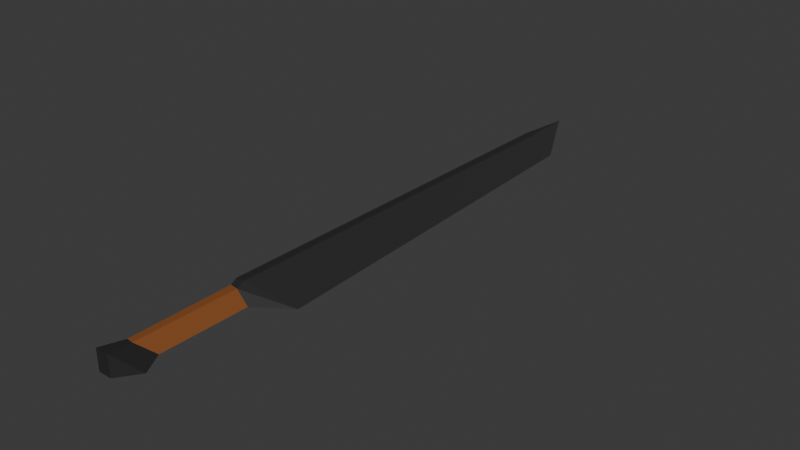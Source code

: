 # Source: sword1.blend  (saved by Blender 4.3.34; exported with 4.5.12 LTS)
import bpy
from mathutils import Matrix  # noqa: F401  (used for matrix-valued properties, if any)

bpy.ops.wm.read_factory_settings(use_empty=True)
scene = bpy.context.scene
scene.name = 'Scene'

# ---- collections
col_collection = bpy.data.collections.new('Collection'); scene.collection.children.link(col_collection)

# ---- materials (node trees are filled in below, after node groups)
mat_metal = bpy.data.materials.new('Metal')
mat_metal.diffuse_color = (0.4292, 0.4292, 0.4292, 1.0)
mat_metal.roughness = 0.3083
mat_metal.metallic = 1.0
mat_dark_metal = bpy.data.materials.new('Dark Metal')
mat_dark_metal.diffuse_color = (0.1025, 0.1025, 0.1025, 1.0)
mat_dark_metal.roughness = 0.6338
mat_dark_metal.metallic = 0.9632
mat_wood = bpy.data.materials.new('Wood')
mat_wood.diffuse_color = (0.2529, 0.07897, 0.01753, 1.0)
mat_wood.roughness = 0.6667

# ---- material node trees
mat_metal.use_nodes = True; mat_metal.node_tree.nodes.clear()
_N = mat_metal.node_tree.nodes; _L = mat_metal.node_tree.links
n0 = _N.new('ShaderNodeBsdfPrincipled'); n0.name = 'Principled BSDF'; n0.location = (10, 300)
n0.inputs[0].default_value = (0.4292, 0.4292, 0.4292, 1.0)
n0.inputs[1].default_value = 1.0
n0.inputs[2].default_value = 0.3083
n0.inputs[27].default_value = (0.3672, 0.3672, 0.3672, 1.0)
n1 = _N.new('ShaderNodeOutputMaterial'); n1.name = 'Material Output'; n1.location = (300, 300)
n2 = _N.new('ShaderNodeNormalMap'); n2.name = 'Normal Map'; n2.location = (-300, -300)
n2.label = 'Normal/Map'
n2.inputs[0].default_value = 0.0
_L.new(n0.outputs[0], n1.inputs[0])
_L.new(n2.outputs[0], n0.inputs[5])
n1.is_active_output = True
mat_dark_metal.use_nodes = True; mat_dark_metal.node_tree.nodes.clear()
_N = mat_dark_metal.node_tree.nodes; _L = mat_dark_metal.node_tree.links
n0 = _N.new('ShaderNodeBsdfPrincipled'); n0.name = 'Principled BSDF'; n0.location = (10, 300)
n0.inputs[0].default_value = (0.1025, 0.1025, 0.1025, 1.0)
n0.inputs[1].default_value = 0.9632
n0.inputs[2].default_value = 0.6338
n0.inputs[27].default_value = (0.0, 0.0, 0.0, 1.0)
n0.inputs[28].default_value = 1.0
n1 = _N.new('ShaderNodeOutputMaterial'); n1.name = 'Material Output'; n1.location = (300, 300)
n2 = _N.new('ShaderNodeNormalMap'); n2.name = 'Normal Map'; n2.location = (-300, -300)
n2.label = 'Normal/Map'
n2.inputs[0].default_value = 0.0
_L.new(n0.outputs[0], n1.inputs[0])
_L.new(n2.outputs[0], n0.inputs[5])
n1.is_active_output = True
mat_wood.use_nodes = True; mat_wood.node_tree.nodes.clear()
_N = mat_wood.node_tree.nodes; _L = mat_wood.node_tree.links
n0 = _N.new('ShaderNodeBsdfPrincipled'); n0.name = 'Principled BSDF'; n0.location = (10, 300)
n0.inputs[0].default_value = (0.2529, 0.07897, 0.01753, 1.0)
n0.inputs[2].default_value = 0.6667
n0.inputs[27].default_value = (0.0, 0.0, 0.0, 1.0)
n0.inputs[28].default_value = 1.0
n1 = _N.new('ShaderNodeOutputMaterial'); n1.name = 'Material Output'; n1.location = (300, 300)
n2 = _N.new('ShaderNodeNormalMap'); n2.name = 'Normal Map'; n2.location = (-300, -300)
n2.label = 'Normal/Map'
n2.inputs[0].default_value = 0.0
_L.new(n0.outputs[0], n1.inputs[0])
_L.new(n2.outputs[0], n0.inputs[5])
n1.is_active_output = True

# ---- world
world_world = bpy.data.worlds.new('World'); scene.world = world_world
world_world.use_nodes = True; world_world.node_tree.nodes.clear()
_N = world_world.node_tree.nodes; _L = world_world.node_tree.links
n0 = _N.new('ShaderNodeOutputWorld'); n0.name = 'World Output'; n0.location = (300, 300)
n1 = _N.new('ShaderNodeBackground'); n1.name = 'Background'; n1.location = (10, 300)
n1.inputs[0].default_value = (0.05088, 0.05088, 0.05088, 1.0)
_L.new(n1.outputs[0], n0.inputs[0])
n0.is_active_output = True
world_world.color = (0.05088, 0.05088, 0.05088)
world_world.sun_shadow_jitter_overblur = 0.0

# ---- meshes
me_cylinder_002 = bpy.data.meshes.new('Cylinder.002')
me_cylinder_002.from_pydata([(0.02449, 0.008773, 0.0002068), (0.07115, 0.9731, 0.0002068), (-0.01271, 1.029, 0.01495), (-0.01271, 1.029, -0.01454), (-0.01797, 0.02256, 0.01761), (-0.01797, 0.02256, -0.01719), (-0.02189, -0.2219, 0.01765), (-0.02189, -0.2219, -0.01724), (0.02168, -0.2002, 0.000207), (-0.03642, 1.029, 0.01343), (-0.03882, 0.02604, 0.01736), (-0.03882, 0.02604, -0.01695), (-0.03642, 1.029, -0.01302), (-0.03797, -0.2197, 0.01755), (-0.03797, -0.2197, -0.01713), (-0.01515, -0.2792, 0.02522), (-0.01515, -0.2792, -0.0248), (0.05064, -0.2515, 0.000207), (-0.04696, -0.2791, 0.02519), (-0.04696, -0.2791, -0.02477), (0.1028, 0.06249, 0.0002068), (-0.02334, 0.04519, 0.02311), (-0.04457, 0.0456, 0.02181), (-0.03589, 1.18, 0.0002068), (-0.02334, 0.04519, -0.02269), (-0.04457, 0.0456, -0.02139)], [], [(1, 21, 20), (24, 11, 25), (9, 2, 23), (24, 1, 20), (5, 8, 7), (4, 0, 20), (0, 5, 20), (6, 17, 8), (4, 8, 0), (4, 13, 6), (9, 25, 22), (11, 13, 10), (5, 14, 11), (12, 9, 23), (2, 22, 21), (7, 19, 14), (17, 15, 16), (16, 18, 19), (13, 19, 18), (7, 17, 16), (6, 18, 15), (10, 25, 11), (21, 10, 4), (3, 12, 23), (2, 1, 23), (1, 3, 23), (5, 24, 20), (3, 25, 12), (20, 21, 4), (1, 2, 21), (24, 5, 11), (24, 3, 1), (5, 0, 8), (6, 15, 17), (4, 6, 8), (4, 10, 13), (9, 12, 25), (11, 14, 13), (5, 7, 14), (2, 9, 22), (7, 16, 19), (16, 15, 18), (13, 14, 19), (7, 8, 17), (6, 13, 18), (10, 22, 25), (21, 22, 10), (3, 24, 25)])
me_cylinder_002.polygons.foreach_set('material_index', [0, 1, 1, 0, 2, 1, 1, 1, 2, 2, 1, 2, 2, 1, 1, 1, 1, 1, 1, 1, 1, 1, 1, 1, 0, 0, 1, 1, 1, 0, 1, 0, 2, 1, 2, 2, 1, 2, 2, 1, 1, 1, 1, 1, 1, 1, 1, 1])
_uv = me_cylinder_002.uv_layers.new(name='UVMap')
_uv.uv.foreach_set('vector', [0.8488, 0.5135, 0.8488, 0.5135, 0.8488, 0.5135, 0.8422, 0.8005, 0.8422, 0.8005, 0.8422, 0.8005, 0.8422, 0.8005, 0.8422, 0.8005, 0.8422, 0.8005, 0.8488, 0.5135, 0.8488, 0.5135, 0.8488, 0.5135, 0.2122, 0.8207, 0.2122, 0.8207, 0.2122, 0.8207, 0.8422, 0.8005, 0.8422, 0.8005, 0.8422, 0.8005, 0.8422, 0.8005, 0.8422, 0.8005, 0.8422, 0.8005, 0.8422, 0.8005, 0.8422, 0.8005, 0.8422, 0.8005, 0.2122, 0.8207, 0.2122, 0.8207, 0.2122, 0.8207, 0.2122, 0.8207, 0.2122, 0.8207, 0.2122, 0.8207, 0.8422, 0.8005, 0.8422, 0.8005, 0.8422, 0.8005, 0.2122, 0.8207, 0.2122, 0.8207, 0.2122, 0.8207, 0.2122, 0.8207, 0.2122, 0.8207, 0.2122, 0.8207, 0.8422, 0.8005, 0.8422, 0.8005, 0.8422, 0.8005, 0.8422, 0.8005, 0.8422, 0.8005, 0.8422, 0.8005, 0.8422, 0.8005, 0.8422, 0.8005, 0.8422, 0.8005, 0.8422, 0.8005, 0.8422, 0.8005, 0.8422, 0.8005, 0.8422, 0.8005, 0.8422, 0.8005, 0.8422, 0.8005, 0.8422, 0.8005, 0.8422, 0.8005, 0.8422, 0.8005, 0.8422, 0.8005, 0.8422, 0.8005, 0.8422, 0.8005, 0.8422, 0.8005, 0.8422, 0.8005, 0.8422, 0.8005, 0.8422, 0.8005, 0.8422, 0.8005, 0.8422, 0.8005, 0.8422, 0.8005, 0.8422, 0.8005, 0.8422, 0.8005, 0.8422, 0.8005, 0.8422, 0.8005, 0.8422, 0.8005, 0.8488, 0.5135, 0.8488, 0.5135, 0.8488, 0.5135, 0.8488, 0.5135, 0.8488, 0.5135, 0.8488, 0.5135, 0.8422, 0.8005, 0.8422, 0.8005, 0.8422, 0.8005, 0.8422, 0.8005, 0.8422, 0.8005, 0.8422, 0.8005, 0.8422, 0.8005, 0.8422, 0.8005, 0.8422, 0.8005, 0.8488, 0.5135, 0.8488, 0.5135, 0.8488, 0.5135, 0.8422, 0.8005, 0.8422, 0.8005, 0.8422, 0.8005, 0.8488, 0.5135, 0.8488, 0.5135, 0.8488, 0.5135, 0.2122, 0.8207, 0.2122, 0.8207, 0.2122, 0.8207, 0.8422, 0.8005, 0.8422, 0.8005, 0.8422, 0.8005, 0.2122, 0.8207, 0.2122, 0.8207, 0.2122, 0.8207, 0.2122, 0.8207, 0.2122, 0.8207, 0.2122, 0.8207, 0.8422, 0.8005, 0.8422, 0.8005, 0.8422, 0.8005, 0.2122, 0.8207, 0.2122, 0.8207, 0.2122, 0.8207, 0.2122, 0.8207, 0.2122, 0.8207, 0.2122, 0.8207, 0.8422, 0.8005, 0.8422, 0.8005, 0.8422, 0.8005, 0.8422, 0.8005, 0.8422, 0.8005, 0.8422, 0.8005, 0.8422, 0.8005, 0.8422, 0.8005, 0.8422, 0.8005, 0.8422, 0.8005, 0.8422, 0.8005, 0.8422, 0.8005, 0.8422, 0.8005, 0.8422, 0.8005, 0.8422, 0.8005, 0.8422, 0.8005, 0.8422, 0.8005, 0.8422, 0.8005, 0.8422, 0.8005, 0.8422, 0.8005, 0.8422, 0.8005, 0.8422, 0.8005, 0.8422, 0.8005, 0.8422, 0.8005, 0.8422, 0.8005, 0.8422, 0.8005, 0.8422, 0.8005])
me_cylinder_002.materials.append(mat_metal)
me_cylinder_002.materials.append(mat_dark_metal)
me_cylinder_002.materials.append(mat_wood)
me_cylinder_002.materials.append(None)
me_cylinder_002.update()
me_cylinder_002.normals_split_custom_set([tuple(v) for v in zip(*[iter([0.1778, 0.006176, 0.984, 0.1778, 0.006176, 0.984, 0.1778, 0.006176, 0.984, -0.05803, -0.2434, -0.9682, -0.05803, -0.2434, -0.9682, -0.05804, -0.2434, -0.9682, -0.06329, 0.0871, 0.9942, -0.06329, 0.0871, 0.9942, -0.06329, 0.0871, 0.9942, 0.1778, 0.006176, -0.984, 0.1778, 0.006176, -0.984, 0.1778, 0.006176, -0.984, 0.3759, -0.005489, -0.9267, 0.3759, -0.005489, -0.9267, 0.3759, -0.005489, -0.9267, 0.2497, -0.3639, 0.8974, 0.2497, -0.3639, 0.8974, 0.2497, -0.3639, 0.8974, 0.2497, -0.3639, -0.8974, 0.2497, -0.3639, -0.8974, 0.2497, -0.3639, -0.8974, 0.2928, 0.1619, 0.9424, 0.2928, 0.1618, 0.9424, 0.2928, 0.1618, 0.9424, 0.3759, -0.005475, 0.9266, 0.3759, -0.005475, 0.9266, 0.3759, -0.005484, 0.9266, -0.00941, 0.0005279, 1.0, -0.00941, 0.0005281, 1.0, -0.00941, 0.0005279, 1.0, -1.0, 0.008284, 7.97e-08, -1.0, 0.008284, 7.97e-08, -1.0, 0.008284, 7.97e-08, -1.0, -0.003453, 8.63e-09, -1.0, -0.003453, 8.63e-09, -1.0, -0.003453, 8.63e-09, -0.009321, 0.0005193, -1.0, -0.009369, 0.0005234, -1.0, -0.009321, 0.0005192, -1.0, -1.0, 0.003516, 0.0, -1.0, 0.003516, 0.0, -1.0, 0.003516, 0.0, -0.06244, 0.008983, 0.998, -0.06244, 0.008983, 0.998, -0.06239, 0.008982, 0.998, 0.003386, 0.129, -0.9916, 0.003386, 0.129, -0.9916, 0.003385, 0.129, -0.9916, 0.3885, -0.9214, -9.763e-07, 0.3885, -0.9214, -9.763e-07, 0.3885, -0.9214, -9.763e-07, -0.003475, -1.0, 0.0, -0.003475, -1.0, 0.0, -0.003475, -1.0, 0.0, -0.9888, 0.1495, 0.0, -0.9888, 0.1495, 0.0, -0.9888, 0.1495, 0.0, 0.2928, 0.1617, -0.9424, 0.2928, 0.1618, -0.9424, 0.2928, 0.1617, -0.9424, 0.003353, 0.129, 0.9916, 0.003353, 0.129, 0.9916, 0.003353, 0.129, 0.9916, -0.9595, -0.2816, 7.072e-07, -0.9595, -0.2816, 7.072e-07, -0.9595, -0.2816, 7.072e-07, -0.05805, -0.2434, 0.9682, -0.05805, -0.2434, 0.9682, -0.05805, -0.2434, 0.9682, -0.06329, 0.0871, -0.9942, -0.06329, 0.0871, -0.9942, -0.06329, 0.0871, -0.9942, 0.2563, 0.1324, 0.9575, 0.2563, 0.1324, 0.9575, 0.2563, 0.1324, 0.9575, 0.2563, 0.1324, -0.9575, 0.2563, 0.1324, -0.9575, 0.2563, 0.1324, -0.9575, 0.2002, -0.1862, -0.9619, 0.2002, -0.1862, -0.9619, 0.2002, -0.1862, -0.9619, -0.06235, 0.00898, -0.998, -0.06235, 0.00898, -0.998, -0.06235, 0.00898, -0.998, 0.2002, -0.1862, 0.9619, 0.2002, -0.1862, 0.9619, 0.2002, -0.1862, 0.9619, 0.1775, 0.00621, 0.9841, 0.1772, 0.006245, 0.9842, 0.1775, 0.00621, 0.9841, -0.05805, -0.2434, -0.9682, -0.05805, -0.2434, -0.9682, -0.05805, -0.2434, -0.9682, 0.1772, 0.006245, -0.9842, 0.1772, 0.006245, -0.9842, 0.1772, 0.006245, -0.9842, 0.376, -0.005458, -0.9266, 0.3759, -0.005476, -0.9266, 0.3759, -0.005476, -0.9266, 0.2927, 0.1617, 0.9424, 0.2928, 0.1617, 0.9424, 0.2927, 0.1617, 0.9424, 0.3757, -0.005515, 0.9267, 0.3757, -0.005515, 0.9267, 0.3757, -0.005534, 0.9267, -0.009463, 0.0005322, 1.0, -0.009463, 0.0005325, 1.0, -0.009463, 0.0005324, 1.0, -1.0, 0.008284, 0.0, -1.0, 0.008284, 0.0, -1.0, 0.008284, 0.0, -1.0, -0.003453, 0.0, -1.0, -0.003453, 0.0, -1.0, -0.003453, 0.0, -0.009411, 0.0005266, -1.0, -0.009411, 0.0005267, -1.0, -0.009411, 0.0005268, -1.0, -0.06259, 0.008988, 0.998, -0.06259, 0.008988, 0.998, -0.06249, 0.008985, 0.998, 0.003353, 0.129, -0.9916, 0.003353, 0.129, -0.9916, 0.003353, 0.129, -0.9916, -0.003475, -1.0, 0.0, -0.003475, -1.0, 0.0, -0.003475, -1.0, 0.0, -0.9888, 0.1495, 0.0, -0.9888, 0.1495, 0.0, -0.9888, 0.1495, 0.0, 0.2928, 0.1618, -0.9424, 0.2928, 0.1618, -0.9424, 0.2928, 0.1618, -0.9424, 0.003386, 0.129, 0.9916, 0.003387, 0.129, 0.9916, 0.003386, 0.129, 0.9916, -0.9595, -0.2816, 4.848e-07, -0.9595, -0.2816, 4.848e-07, -0.9595, -0.2816, 4.848e-07, -0.05804, -0.2434, 0.9682, -0.05804, -0.2434, 0.9682, -0.05804, -0.2434, 0.9682, -0.06239, 0.008982, -0.998, -0.06249, 0.008965, -0.998, -0.06249, 0.008985, -0.998])] * 3)])

# ---- objects
ob_orc_sword = bpy.data.objects.new('Orc Sword', me_cylinder_002)

# ---- transforms, parenting, visibility, modifiers, constraints
ob_orc_sword.location = (0.0, 0.0, 0.0)
ob_orc_sword.color = (0.8, 0.8, 0.8, 1.0)

# ---- collection membership
col_collection.objects.link(ob_orc_sword)

# ---- scene / render settings (as saved in the file)
scene.frame_start = 1; scene.frame_end = 250; scene.frame_set(0)
scene.render.engine = 'BLENDER_EEVEE_NEXT'
bpy.context.view_layer.update()

# ---- added for rendering (the .blend has no active camera and no usable light): camera, sun
cam_auto = bpy.data.cameras.new('AutoCamera')
cam_auto.lens = 50.0
cam_auto.sensor_width = 36.0
cam_auto.clip_end = 1000.0
ob_auto_camera = bpy.data.objects.new('AutoCamera', cam_auto)
scene.collection.objects.link(ob_auto_camera)
ob_auto_camera.location = (1.38612, -1.17937, 1.08678)
ob_auto_camera.rotation_euler = (1.09748, -7.21219e-08, 0.694738)
scene.camera = ob_auto_camera
light_auto_sun = bpy.data.lights.new('AutoSun', 'SUN')
light_auto_sun.energy = 3.0
light_auto_sun.angle = 0.0523599
ob_auto_sun = bpy.data.objects.new('AutoSun', light_auto_sun)
scene.collection.objects.link(ob_auto_sun)
ob_auto_sun.rotation_euler = (0.872665, 0.174533, 0.523599)
bpy.context.view_layer.update()
